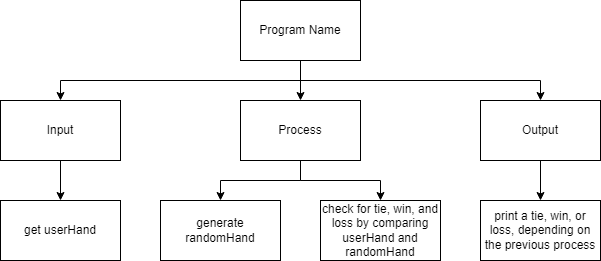

The diagram above was exported from draw.io. Its source (the exported page's mxGraphModel, read from the mxfile embedded in the PNG):
<mxGraphModel dx="1202" dy="790" grid="1" gridSize="10" guides="1" tooltips="1" connect="1" arrows="1" fold="1" page="1" pageScale="1" pageWidth="827" pageHeight="1169" math="0" shadow="0">
  <root>
    <mxCell id="0" />
    <mxCell id="1" parent="0" />
    <mxCell id="4" style="edgeStyle=none;html=1;exitX=0.5;exitY=1;exitDx=0;exitDy=0;entryX=0.5;entryY=0;entryDx=0;entryDy=0;" parent="1" source="2" target="3" edge="1">
      <mxGeometry relative="1" as="geometry" />
    </mxCell>
    <mxCell id="7" style="edgeStyle=none;html=1;exitX=0.5;exitY=1;exitDx=0;exitDy=0;entryX=0.5;entryY=0;entryDx=0;entryDy=0;rounded=0;" parent="1" source="2" target="6" edge="1">
      <mxGeometry relative="1" as="geometry">
        <Array as="points">
          <mxPoint x="380" y="140" />
          <mxPoint x="140" y="140" />
        </Array>
      </mxGeometry>
    </mxCell>
    <mxCell id="8" style="edgeStyle=none;rounded=0;html=1;exitX=0.5;exitY=1;exitDx=0;exitDy=0;entryX=0.5;entryY=0;entryDx=0;entryDy=0;" parent="1" source="2" target="5" edge="1">
      <mxGeometry relative="1" as="geometry">
        <Array as="points">
          <mxPoint x="380" y="140" />
          <mxPoint x="620" y="140" />
        </Array>
      </mxGeometry>
    </mxCell>
    <mxCell id="2" value="Program Name" style="rounded=0;whiteSpace=wrap;html=1;" parent="1" vertex="1">
      <mxGeometry x="320" y="60" width="120" height="60" as="geometry" />
    </mxCell>
    <mxCell id="13" style="edgeStyle=none;rounded=0;html=1;exitX=0.5;exitY=1;exitDx=0;exitDy=0;entryX=0.5;entryY=0;entryDx=0;entryDy=0;" parent="1" source="3" target="11" edge="1">
      <mxGeometry relative="1" as="geometry">
        <Array as="points">
          <mxPoint x="380" y="240" />
          <mxPoint x="300" y="240" />
        </Array>
      </mxGeometry>
    </mxCell>
    <mxCell id="16" style="edgeStyle=none;html=1;exitX=0.5;exitY=1;exitDx=0;exitDy=0;entryX=0.5;entryY=0;entryDx=0;entryDy=0;rounded=0;" edge="1" parent="1" source="3" target="15">
      <mxGeometry relative="1" as="geometry">
        <Array as="points">
          <mxPoint x="380" y="240" />
          <mxPoint x="460" y="240" />
        </Array>
      </mxGeometry>
    </mxCell>
    <mxCell id="3" value="Process" style="rounded=0;whiteSpace=wrap;html=1;" parent="1" vertex="1">
      <mxGeometry x="320" y="160" width="120" height="60" as="geometry" />
    </mxCell>
    <mxCell id="14" style="edgeStyle=none;rounded=0;html=1;exitX=0.5;exitY=1;exitDx=0;exitDy=0;entryX=0.5;entryY=0;entryDx=0;entryDy=0;" parent="1" source="5" target="12" edge="1">
      <mxGeometry relative="1" as="geometry" />
    </mxCell>
    <mxCell id="5" value="Output" style="rounded=0;whiteSpace=wrap;html=1;" parent="1" vertex="1">
      <mxGeometry x="560" y="160" width="120" height="60" as="geometry" />
    </mxCell>
    <mxCell id="10" style="edgeStyle=none;rounded=0;html=1;exitX=0.5;exitY=1;exitDx=0;exitDy=0;entryX=0.5;entryY=0;entryDx=0;entryDy=0;" parent="1" source="6" target="9" edge="1">
      <mxGeometry relative="1" as="geometry" />
    </mxCell>
    <mxCell id="6" value="Input" style="rounded=0;whiteSpace=wrap;html=1;" parent="1" vertex="1">
      <mxGeometry x="80" y="160" width="120" height="60" as="geometry" />
    </mxCell>
    <mxCell id="9" value="get userHand" style="rounded=0;whiteSpace=wrap;html=1;" parent="1" vertex="1">
      <mxGeometry x="80" y="260" width="120" height="60" as="geometry" />
    </mxCell>
    <mxCell id="11" value="generate randomHand" style="rounded=0;whiteSpace=wrap;html=1;" parent="1" vertex="1">
      <mxGeometry x="240" y="260" width="120" height="60" as="geometry" />
    </mxCell>
    <mxCell id="12" value="print a tie, win, or loss, depending on the previous process" style="rounded=0;whiteSpace=wrap;html=1;" parent="1" vertex="1">
      <mxGeometry x="560" y="260" width="120" height="60" as="geometry" />
    </mxCell>
    <mxCell id="15" value="check for tie, win, and loss by comparing userHand and randomHand" style="rounded=0;whiteSpace=wrap;html=1;" vertex="1" parent="1">
      <mxGeometry x="400" y="260" width="120" height="60" as="geometry" />
    </mxCell>
  </root>
</mxGraphModel>